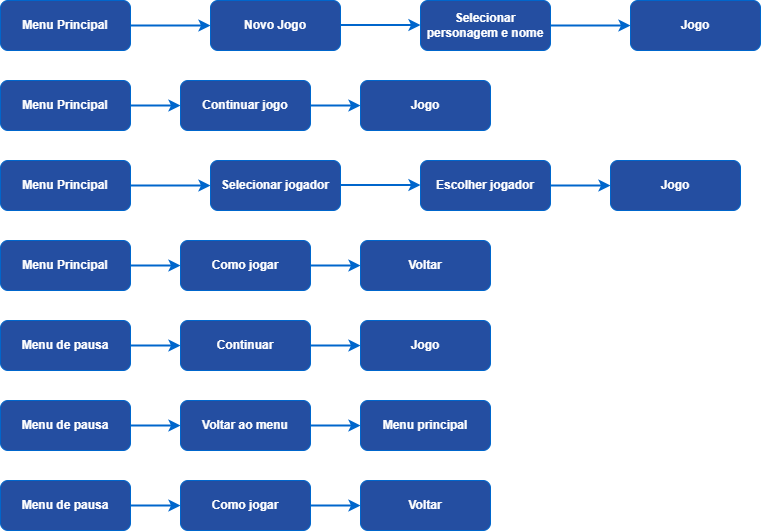

The diagram above was exported from draw.io. Its source (the exported page's mxGraphModel, read from the mxfile embedded in the PNG):
<mxGraphModel dx="1585" dy="811" grid="1" gridSize="10" guides="1" tooltips="1" connect="1" arrows="1" fold="1" page="1" pageScale="1" pageWidth="827" pageHeight="1169" math="0" shadow="0">
  <root>
    <mxCell id="0" />
    <mxCell id="1" parent="0" />
    <mxCell id="2" connectable="0" parent="1" style="group" value="" vertex="1">
      <mxGeometry height="530" width="760" x="50" y="750" as="geometry" />
    </mxCell>
    <mxCell id="3" edge="1" parent="2" source="4" style="edgeStyle=orthogonalEdgeStyle;rounded=1;orthogonalLoop=1;jettySize=auto;html=1;curved=0;strokeWidth=2;strokeColor=#0066CC;" target="5" value="">
      <mxGeometry relative="1" as="geometry" />
    </mxCell>
    <mxCell id="4" parent="2" style="rounded=1;whiteSpace=wrap;html=1;fillColor=#244EA1;fontColor=#ffffff;strokeColor=#0066CC;fontStyle=1" value="Menu Principal" vertex="1">
      <mxGeometry height="50" width="130" as="geometry" />
    </mxCell>
    <mxCell id="5" parent="2" style="rounded=1;whiteSpace=wrap;html=1;fillColor=#244EA1;fontColor=#FFFFFF;strokeColor=#0066CC;fontStyle=1;" value="Novo Jogo" vertex="1">
      <mxGeometry height="50" width="130" x="210" as="geometry" />
    </mxCell>
    <mxCell id="6" parent="2" style="rounded=1;whiteSpace=wrap;html=1;fillColor=#244EA1;fontColor=#FFFFFF;strokeColor=#0066CC;fontStyle=1;" value="Selecionar personagem e nome" vertex="1">
      <mxGeometry height="50" width="130" x="420" as="geometry" />
    </mxCell>
    <mxCell id="7" edge="1" parent="2" style="edgeStyle=orthogonalEdgeStyle;rounded=1;orthogonalLoop=1;jettySize=auto;html=1;curved=0;strokeWidth=2;strokeColor=#0066CC;" value="">
      <mxGeometry relative="1" as="geometry">
        <mxPoint x="340" y="24.5" as="sourcePoint" />
        <mxPoint x="420" y="24.5" as="targetPoint" />
      </mxGeometry>
    </mxCell>
    <mxCell id="8" edge="1" parent="2" source="9" style="edgeStyle=orthogonalEdgeStyle;rounded=1;orthogonalLoop=1;jettySize=auto;html=1;curved=0;strokeWidth=2;strokeColor=#0066CC;" target="10" value="">
      <mxGeometry relative="1" as="geometry" />
    </mxCell>
    <mxCell id="9" parent="2" style="rounded=1;whiteSpace=wrap;html=1;fillColor=#244EA1;fontColor=#ffffff;strokeColor=#0066CC;fontStyle=1" value="Menu Principal" vertex="1">
      <mxGeometry height="50" width="130" y="80" as="geometry" />
    </mxCell>
    <mxCell id="10" parent="2" style="rounded=1;whiteSpace=wrap;html=1;fillColor=#244EA1;fontColor=#FFFFFF;strokeColor=#0066CC;fontStyle=1;" value="&lt;span style=&quot;line-height: 107%;&quot;&gt;&lt;font&gt;Continuar jogo&lt;/font&gt;&lt;/span&gt;" vertex="1">
      <mxGeometry height="50" width="130" x="180" y="80" as="geometry" />
    </mxCell>
    <mxCell id="11" parent="2" style="rounded=1;whiteSpace=wrap;html=1;fillColor=#244EA1;fontColor=#FFFFFF;strokeColor=#0066CC;fontStyle=1;" value="Jogo" vertex="1">
      <mxGeometry height="50" width="130" x="360" y="80" as="geometry" />
    </mxCell>
    <mxCell id="12" edge="1" parent="2" source="10" style="edgeStyle=orthogonalEdgeStyle;rounded=1;orthogonalLoop=1;jettySize=auto;html=1;curved=0;strokeWidth=2;strokeColor=#0066CC;exitX=1;exitY=0.5;exitDx=0;exitDy=0;entryX=0;entryY=0.5;entryDx=0;entryDy=0;" target="11" value="">
      <mxGeometry relative="1" as="geometry">
        <mxPoint x="340" y="104.5" as="sourcePoint" />
        <mxPoint x="420" y="105" as="targetPoint" />
      </mxGeometry>
    </mxCell>
    <mxCell id="13" edge="1" parent="2" source="14" style="edgeStyle=orthogonalEdgeStyle;rounded=1;orthogonalLoop=1;jettySize=auto;html=1;curved=0;strokeWidth=2;strokeColor=#0066CC;" target="15" value="">
      <mxGeometry relative="1" as="geometry" />
    </mxCell>
    <mxCell id="14" parent="2" style="rounded=1;whiteSpace=wrap;html=1;fillColor=#244EA1;fontColor=#ffffff;strokeColor=#0066CC;fontStyle=1" value="Menu Principal" vertex="1">
      <mxGeometry height="50" width="130" y="160" as="geometry" />
    </mxCell>
    <mxCell id="15" parent="2" style="rounded=1;whiteSpace=wrap;html=1;fillColor=#244EA1;fontColor=#FFFFFF;strokeColor=#0066CC;fontStyle=1;" value="Selecionar jogador" vertex="1">
      <mxGeometry height="50" width="130" x="210" y="160" as="geometry" />
    </mxCell>
    <mxCell id="16" parent="2" style="rounded=1;whiteSpace=wrap;html=1;fillColor=#244EA1;fontColor=#FFFFFF;strokeColor=#0066CC;fontStyle=1;" value="Escolher jogador" vertex="1">
      <mxGeometry height="50" width="130" x="420" y="160" as="geometry" />
    </mxCell>
    <mxCell id="17" edge="1" parent="2" style="edgeStyle=orthogonalEdgeStyle;rounded=1;orthogonalLoop=1;jettySize=auto;html=1;curved=0;strokeWidth=2;strokeColor=#0066CC;" value="">
      <mxGeometry relative="1" as="geometry">
        <mxPoint x="340" y="184.5" as="sourcePoint" />
        <mxPoint x="420" y="184.5" as="targetPoint" />
      </mxGeometry>
    </mxCell>
    <mxCell id="18" parent="2" style="rounded=1;whiteSpace=wrap;html=1;fillColor=#244EA1;fontColor=#FFFFFF;strokeColor=#0066CC;fontStyle=1;" value="Jogo" vertex="1">
      <mxGeometry height="50" width="130" x="630" as="geometry" />
    </mxCell>
    <mxCell id="19" edge="1" parent="2" source="6" style="edgeStyle=orthogonalEdgeStyle;rounded=1;orthogonalLoop=1;jettySize=auto;html=1;curved=0;strokeWidth=2;strokeColor=#0066CC;exitX=1;exitY=0.5;exitDx=0;exitDy=0;entryX=0;entryY=0.5;entryDx=0;entryDy=0;" target="18" value="">
      <mxGeometry relative="1" as="geometry">
        <mxPoint x="570" y="80" as="sourcePoint" />
        <mxPoint x="650" y="80" as="targetPoint" />
      </mxGeometry>
    </mxCell>
    <mxCell id="20" parent="2" style="rounded=1;whiteSpace=wrap;html=1;fillColor=#244EA1;fontColor=#FFFFFF;strokeColor=#0066CC;fontStyle=1;" value="Jogo" vertex="1">
      <mxGeometry height="50" width="130" x="610" y="160" as="geometry" />
    </mxCell>
    <mxCell id="21" edge="1" parent="2" source="16" style="edgeStyle=orthogonalEdgeStyle;rounded=1;orthogonalLoop=1;jettySize=auto;html=1;curved=0;strokeWidth=2;strokeColor=#0066CC;exitX=1;exitY=0.5;exitDx=0;exitDy=0;entryX=0;entryY=0.5;entryDx=0;entryDy=0;" target="20" value="">
      <mxGeometry relative="1" as="geometry">
        <mxPoint x="560" y="200" as="sourcePoint" />
        <mxPoint x="640" y="200" as="targetPoint" />
      </mxGeometry>
    </mxCell>
    <mxCell id="22" edge="1" parent="2" source="23" style="edgeStyle=orthogonalEdgeStyle;rounded=1;orthogonalLoop=1;jettySize=auto;html=1;curved=0;strokeWidth=2;strokeColor=#0066CC;" target="24" value="">
      <mxGeometry relative="1" as="geometry" />
    </mxCell>
    <mxCell id="23" parent="2" style="rounded=1;whiteSpace=wrap;html=1;fillColor=#244EA1;fontColor=#ffffff;strokeColor=#0066CC;fontStyle=1" value="Menu Principal" vertex="1">
      <mxGeometry height="50" width="130" y="240" as="geometry" />
    </mxCell>
    <mxCell id="24" parent="2" style="rounded=1;whiteSpace=wrap;html=1;fillColor=#244EA1;fontColor=#FFFFFF;strokeColor=#0066CC;fontStyle=1;" value="&lt;span style=&quot;line-height: 107%;&quot;&gt;&lt;font&gt;Como jogar&lt;/font&gt;&lt;/span&gt;" vertex="1">
      <mxGeometry height="50" width="130" x="180" y="240" as="geometry" />
    </mxCell>
    <mxCell id="25" parent="2" style="rounded=1;whiteSpace=wrap;html=1;fillColor=#244EA1;fontColor=#FFFFFF;strokeColor=#0066CC;fontStyle=1;" value="Voltar" vertex="1">
      <mxGeometry height="50" width="130" x="360" y="240" as="geometry" />
    </mxCell>
    <mxCell id="26" edge="1" parent="2" source="24" style="edgeStyle=orthogonalEdgeStyle;rounded=1;orthogonalLoop=1;jettySize=auto;html=1;curved=0;strokeWidth=2;strokeColor=#0066CC;exitX=1;exitY=0.5;exitDx=0;exitDy=0;entryX=0;entryY=0.5;entryDx=0;entryDy=0;" target="25" value="">
      <mxGeometry relative="1" as="geometry">
        <mxPoint x="340" y="264.5" as="sourcePoint" />
        <mxPoint x="420" y="265" as="targetPoint" />
      </mxGeometry>
    </mxCell>
    <mxCell id="27" edge="1" parent="2" source="28" style="edgeStyle=orthogonalEdgeStyle;rounded=1;orthogonalLoop=1;jettySize=auto;html=1;curved=0;strokeWidth=2;strokeColor=#0066CC;" target="29" value="">
      <mxGeometry relative="1" as="geometry" />
    </mxCell>
    <mxCell id="28" parent="2" style="rounded=1;whiteSpace=wrap;html=1;fillColor=#244EA1;fontColor=#ffffff;strokeColor=#0066CC;fontStyle=1" value="Menu de pausa" vertex="1">
      <mxGeometry height="50" width="130" y="320" as="geometry" />
    </mxCell>
    <mxCell id="29" parent="2" style="rounded=1;whiteSpace=wrap;html=1;fillColor=#244EA1;fontColor=#FFFFFF;strokeColor=#0066CC;fontStyle=1;" value="Continuar" vertex="1">
      <mxGeometry height="50" width="130" x="180" y="320" as="geometry" />
    </mxCell>
    <mxCell id="30" parent="2" style="rounded=1;whiteSpace=wrap;html=1;fillColor=#244EA1;fontColor=#FFFFFF;strokeColor=#0066CC;fontStyle=1;" value="Jogo" vertex="1">
      <mxGeometry height="50" width="130" x="360" y="320" as="geometry" />
    </mxCell>
    <mxCell id="31" edge="1" parent="2" source="29" style="edgeStyle=orthogonalEdgeStyle;rounded=1;orthogonalLoop=1;jettySize=auto;html=1;curved=0;strokeWidth=2;strokeColor=#0066CC;exitX=1;exitY=0.5;exitDx=0;exitDy=0;entryX=0;entryY=0.5;entryDx=0;entryDy=0;" target="30" value="">
      <mxGeometry relative="1" as="geometry">
        <mxPoint x="340" y="344.5" as="sourcePoint" />
        <mxPoint x="420" y="345" as="targetPoint" />
      </mxGeometry>
    </mxCell>
    <mxCell id="32" edge="1" parent="2" source="33" style="edgeStyle=orthogonalEdgeStyle;rounded=1;orthogonalLoop=1;jettySize=auto;html=1;curved=0;strokeWidth=2;strokeColor=#0066CC;" target="34" value="">
      <mxGeometry relative="1" as="geometry" />
    </mxCell>
    <mxCell id="33" parent="2" style="rounded=1;whiteSpace=wrap;html=1;fillColor=#244EA1;fontColor=#ffffff;strokeColor=#0066CC;fontStyle=1" value="Menu de pausa" vertex="1">
      <mxGeometry height="50" width="130" y="400" as="geometry" />
    </mxCell>
    <mxCell id="34" parent="2" style="rounded=1;whiteSpace=wrap;html=1;fillColor=#244EA1;fontColor=#FFFFFF;strokeColor=#0066CC;fontStyle=1;" value="&lt;span style=&quot;line-height: 107%;&quot;&gt;&lt;font&gt;Voltar ao menu&lt;/font&gt;&lt;/span&gt;" vertex="1">
      <mxGeometry height="50" width="130" x="180" y="400" as="geometry" />
    </mxCell>
    <mxCell id="35" parent="2" style="rounded=1;whiteSpace=wrap;html=1;fillColor=#244EA1;fontColor=#FFFFFF;strokeColor=#0066CC;fontStyle=1;" value="Menu principal" vertex="1">
      <mxGeometry height="50" width="130" x="360" y="400" as="geometry" />
    </mxCell>
    <mxCell id="36" edge="1" parent="2" source="34" style="edgeStyle=orthogonalEdgeStyle;rounded=1;orthogonalLoop=1;jettySize=auto;html=1;curved=0;strokeWidth=2;strokeColor=#0066CC;exitX=1;exitY=0.5;exitDx=0;exitDy=0;entryX=0;entryY=0.5;entryDx=0;entryDy=0;" target="35" value="">
      <mxGeometry relative="1" as="geometry">
        <mxPoint x="340" y="424.5" as="sourcePoint" />
        <mxPoint x="420" y="425" as="targetPoint" />
      </mxGeometry>
    </mxCell>
    <mxCell id="37" edge="1" parent="2" source="38" style="edgeStyle=orthogonalEdgeStyle;rounded=1;orthogonalLoop=1;jettySize=auto;html=1;curved=0;strokeWidth=2;strokeColor=#0066CC;" target="39" value="">
      <mxGeometry relative="1" as="geometry" />
    </mxCell>
    <mxCell id="38" parent="2" style="rounded=1;whiteSpace=wrap;html=1;fillColor=#244EA1;fontColor=#ffffff;strokeColor=#0066CC;fontStyle=1" value="Menu de pausa" vertex="1">
      <mxGeometry height="50" width="130" y="480" as="geometry" />
    </mxCell>
    <mxCell id="39" parent="2" style="rounded=1;whiteSpace=wrap;html=1;fillColor=#244EA1;fontColor=#FFFFFF;strokeColor=#0066CC;fontStyle=1;" value="&lt;span style=&quot;line-height: 107%;&quot;&gt;&lt;font&gt;Como jogar&lt;/font&gt;&lt;/span&gt;" vertex="1">
      <mxGeometry height="50" width="130" x="180" y="480" as="geometry" />
    </mxCell>
    <mxCell id="40" parent="2" style="rounded=1;whiteSpace=wrap;html=1;fillColor=#244EA1;fontColor=#FFFFFF;strokeColor=#0066CC;fontStyle=1;" value="Voltar" vertex="1">
      <mxGeometry height="50" width="130" x="360" y="480" as="geometry" />
    </mxCell>
    <mxCell id="41" edge="1" parent="2" source="39" style="edgeStyle=orthogonalEdgeStyle;rounded=1;orthogonalLoop=1;jettySize=auto;html=1;curved=0;strokeWidth=2;strokeColor=#0066CC;exitX=1;exitY=0.5;exitDx=0;exitDy=0;entryX=0;entryY=0.5;entryDx=0;entryDy=0;" target="40" value="">
      <mxGeometry relative="1" as="geometry">
        <mxPoint x="340" y="504.5" as="sourcePoint" />
        <mxPoint x="420" y="505" as="targetPoint" />
      </mxGeometry>
    </mxCell>
  </root>
</mxGraphModel>